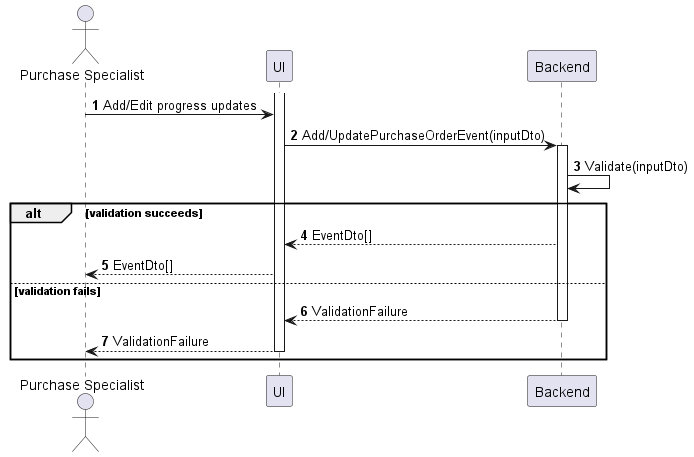

The diagram above was rendered by PlantUML. Its source (embedded in the PNG):
@startuml purchase-order-update-progress
autonumber

actor "Purchase Specialist" as a
participant UI as f
participant Backend as b

activate f
a -> f : Add/Edit progress updates
f -> b : Add/UpdatePurchaseOrderEvent(inputDto)
activate b
b -> b : Validate(inputDto)

alt validation succeeds
    b --> f : EventDto[]
    f --> a : EventDto[]
else validation fails
    return ValidationFailure
    f --> a : ValidationFailure
    deactivate f
end
@enduml